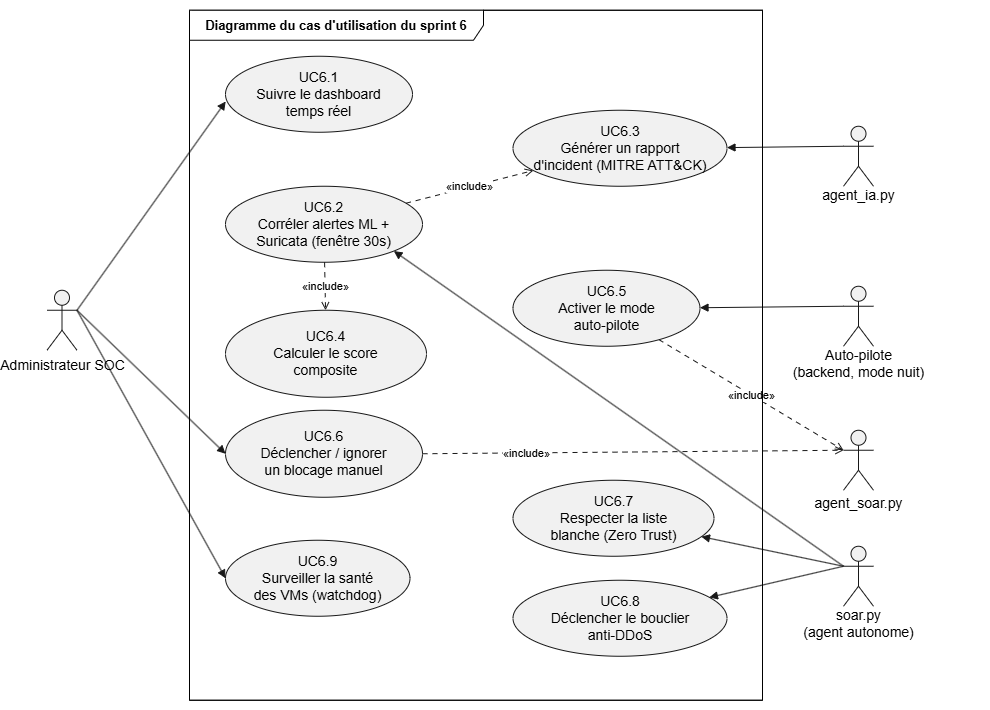

The diagram above was exported from draw.io. Its source (the exported page's mxGraphModel, read from the mxfile embedded in the PNG):
<mxGraphModel dx="1363" dy="752" grid="1" gridSize="10" guides="1" tooltips="1" connect="1" arrows="1" fold="1" page="1" pageScale="1" pageWidth="827" pageHeight="1169" math="0" shadow="0">
  <root>
    <mxCell id="0" />
    <mxCell id="1" parent="0" />
    <UserObject label="" plantUmlData="{&#10;  &quot;data&quot;: &quot;@startuml UC_Sprint6\nleft to right direction\n\nactor \&quot;Administrateur\&quot; as admin\nactor \&quot;soar.py\\n(agent autonome)\&quot; as soarpy\nactor \&quot;agent_ia.py\&quot; as agentia\nactor \&quot;agent_soar.py\&quot; as agentsoar\nactor \&quot;Auto-pilote\\n(backend, mode nuit)\&quot; as autopilot\n\nrectangle \&quot;Sprint 6 — SOAR, dashboard, supervision\&quot; {\n  usecase \&quot;UC6.1\\nSuivre le dashboard\\ntemps réel\&quot; as UC1\n  usecase \&quot;UC6.2\\nCorréler alertes ML +\\nSuricata (fenêtre 30s)\&quot; as UC2\n  usecase \&quot;UC6.3\\nGénérer un rapport\\nd'incident (MITRE ATT&amp;CK)\&quot; as UC3\n  usecase \&quot;UC6.4\\nCalculer le score\\ncomposite\&quot; as UC4\n  usecase \&quot;UC6.5\\nActiver le mode\\nauto-pilote\&quot; as UC5\n  usecase \&quot;UC6.6\\nDéclencher / ignorer\\nun blocage manuel\&quot; as UC6\n  usecase \&quot;UC6.7\\nRespecter la liste\\nblanche (Zero Trust)\&quot; as UC7\n  usecase \&quot;UC6.8\\nDéclencher le bouclier\\nanti-DDoS\&quot; as UC8\n  usecase \&quot;UC6.9\\nSurveiller la santé\\ndes VMs (watchdog)\&quot; as UC9\n}\n\nsoarpy --&gt; UC2\nsoarpy --&gt; UC7\nsoarpy --&gt; UC8\nUC2 ..&gt; UC3 : &lt;&lt;include&gt;&gt;\nUC2 ..&gt; UC4 : &lt;&lt;include&gt;&gt;\n\nagentia --&gt; UC3\n\nadmin --&gt; UC1\nadmin --&gt; UC6\nUC6 ..&gt; agentsoar : &lt;&lt;include&gt;&gt;\n\nautopilot --&gt; UC5\nUC5 ..&gt; agentsoar : &lt;&lt;include&gt;&gt;\n\nadmin --&gt; UC9\n\nnote bottom of UC2\n  Conformément à la convention du diagramme\n  global (chapitre 2), l'Attaquant n'est relié\n  à aucun cas d'utilisation de ce sprint : son\n  influence est déjà portée par UC10 (détection),\n  en amont de la chaîne de réponse.\nend note\n\n@enduml&quot;,&#10;  &quot;config&quot;: null&#10;}" id="QKf541njXnRpCPB2sxfm-93">
      <mxCell connectable="0" parent="1" style="group;transparentBounds=1;editIcon=1;lockedGroup=0;groupPadding=10;" vertex="1">
        <mxGeometry as="geometry" />
      </mxCell>
    </UserObject>
    <UserObject label="" plantUmlId="rect_0" plantUmlBaseStyle="swimlane;collapsible=0;startSize=26;fillColor=none;strokeColor=#181818;fontColor=#000000;fontSize=13;fontStyle=1;whiteSpace=wrap;" plantUmlBaseValue="Sprint 6 — SOAR, dashboard, supervision" id="QKf541njXnRpCPB2sxfm-94">
      <mxCell parent="QKf541njXnRpCPB2sxfm-93" style="swimlane;collapsible=0;startSize=0;fillColor=none;strokeColor=#181818;fontColor=#000000;fontSize=13;fontStyle=1;whiteSpace=wrap;" vertex="1">
        <mxGeometry height="690" width="573" x="266" y="10" as="geometry" />
      </mxCell>
    </UserObject>
    <UserObject label="UC6.1&lt;br&gt;Suivre le dashboard&lt;br&gt;temps réel" plantUmlId="uc_1" plantUmlBaseStyle="ellipse;html=1;fillColor=#F1F1F1;strokeColor=#181818;whiteSpace=wrap;fontColor=#000000;fontSize=14;" plantUmlBaseValue="UC6.1&lt;br&gt;Suivre le dashboard&lt;br&gt;temps réel" id="QKf541njXnRpCPB2sxfm-95">
      <mxCell parent="QKf541njXnRpCPB2sxfm-94" style="ellipse;html=1;fillColor=#F1F1F1;strokeColor=#181818;whiteSpace=wrap;fontColor=#000000;fontSize=14;" vertex="1">
        <mxGeometry height="76" width="187" x="36" y="46" as="geometry" />
      </mxCell>
    </UserObject>
    <UserObject label="UC6.6&lt;br&gt;Déclencher / ignorer&lt;br&gt;un blocage manuel" plantUmlId="uc_2" plantUmlBaseStyle="ellipse;html=1;fillColor=#F1F1F1;strokeColor=#181818;whiteSpace=wrap;fontColor=#000000;fontSize=14;" plantUmlBaseValue="UC6.6&lt;br&gt;Déclencher / ignorer&lt;br&gt;un blocage manuel" id="QKf541njXnRpCPB2sxfm-96">
      <mxCell parent="QKf541njXnRpCPB2sxfm-94" style="ellipse;html=1;fillColor=#F1F1F1;strokeColor=#181818;whiteSpace=wrap;fontColor=#000000;fontSize=14;" vertex="1">
        <mxGeometry height="87" width="197" x="36" y="400" as="geometry" />
      </mxCell>
    </UserObject>
    <UserObject label="UC6.9&lt;br&gt;Surveiller la santé&lt;br&gt;des VMs (watchdog)" plantUmlId="uc_3" plantUmlBaseStyle="ellipse;html=1;fillColor=#F1F1F1;strokeColor=#181818;whiteSpace=wrap;fontColor=#000000;fontSize=14;" plantUmlBaseValue="UC6.9&lt;br&gt;Surveiller la santé&lt;br&gt;des VMs (watchdog)" id="QKf541njXnRpCPB2sxfm-97">
      <mxCell parent="QKf541njXnRpCPB2sxfm-94" style="ellipse;html=1;fillColor=#F1F1F1;strokeColor=#181818;whiteSpace=wrap;fontColor=#000000;fontSize=14;" vertex="1">
        <mxGeometry height="76" width="184.5" x="36" y="530" as="geometry" />
      </mxCell>
    </UserObject>
    <UserObject label="UC6.2&lt;br&gt;Corréler alertes ML +&lt;br&gt;Suricata (fenêtre 30s)" plantUmlId="uc_4" plantUmlBaseStyle="ellipse;html=1;fillColor=#F1F1F1;strokeColor=#181818;whiteSpace=wrap;fontColor=#000000;fontSize=14;" plantUmlBaseValue="UC6.2&lt;br&gt;Corréler alertes ML +&lt;br&gt;Suricata (fenêtre 30s)" id="QKf541njXnRpCPB2sxfm-98">
      <mxCell parent="QKf541njXnRpCPB2sxfm-94" style="ellipse;html=1;fillColor=#F1F1F1;strokeColor=#181818;whiteSpace=wrap;fontColor=#000000;fontSize=14;" vertex="1">
        <mxGeometry height="76" width="197" x="36" y="176" as="geometry" />
      </mxCell>
    </UserObject>
    <UserObject label="UC6.7&lt;br&gt;Respecter la liste&lt;br&gt;blanche (Zero Trust)" plantUmlId="uc_5" plantUmlBaseStyle="ellipse;html=1;fillColor=#F1F1F1;strokeColor=#181818;whiteSpace=wrap;fontColor=#000000;fontSize=14;" plantUmlBaseValue="UC6.7&lt;br&gt;Respecter la liste&lt;br&gt;blanche (Zero Trust)" id="QKf541njXnRpCPB2sxfm-99">
      <mxCell parent="QKf541njXnRpCPB2sxfm-94" style="ellipse;html=1;fillColor=#F1F1F1;strokeColor=#181818;whiteSpace=wrap;fontColor=#000000;fontSize=14;" vertex="1">
        <mxGeometry height="76" width="201" x="323.5" y="470" as="geometry" />
      </mxCell>
    </UserObject>
    <UserObject label="UC6.8&lt;br&gt;Déclencher le bouclier&lt;br&gt;anti-DDoS" plantUmlId="uc_6" plantUmlBaseStyle="ellipse;html=1;fillColor=#F1F1F1;strokeColor=#181818;whiteSpace=wrap;fontColor=#000000;fontSize=14;" plantUmlBaseValue="UC6.8&lt;br&gt;Déclencher le bouclier&lt;br&gt;anti-DDoS" id="QKf541njXnRpCPB2sxfm-100">
      <mxCell parent="QKf541njXnRpCPB2sxfm-94" style="ellipse;html=1;fillColor=#F1F1F1;strokeColor=#181818;whiteSpace=wrap;fontColor=#000000;fontSize=14;" vertex="1">
        <mxGeometry height="76" width="214" x="323.5" y="570" as="geometry" />
      </mxCell>
    </UserObject>
    <UserObject label="UC6.5&lt;br&gt;Activer le mode&lt;br&gt;auto-pilote" plantUmlId="uc_7" plantUmlBaseStyle="ellipse;html=1;fillColor=#F1F1F1;strokeColor=#181818;whiteSpace=wrap;fontColor=#000000;fontSize=14;" plantUmlBaseValue="UC6.5&lt;br&gt;Activer le mode&lt;br&gt;auto-pilote" id="QKf541njXnRpCPB2sxfm-101">
      <mxCell parent="QKf541njXnRpCPB2sxfm-94" style="ellipse;html=1;fillColor=#F1F1F1;strokeColor=#181818;whiteSpace=wrap;fontColor=#000000;fontSize=14;" vertex="1">
        <mxGeometry height="76" width="187" x="323.5" y="260" as="geometry" />
      </mxCell>
    </UserObject>
    <UserObject label="UC6.4&lt;br&gt;Calculer le score&lt;br&gt;composite" plantUmlId="uc_8" plantUmlBaseStyle="ellipse;html=1;fillColor=#F1F1F1;strokeColor=#181818;whiteSpace=wrap;fontColor=#000000;fontSize=14;" plantUmlBaseValue="UC6.4&lt;br&gt;Calculer le score&lt;br&gt;composite" id="QKf541njXnRpCPB2sxfm-102">
      <mxCell parent="QKf541njXnRpCPB2sxfm-94" style="ellipse;html=1;fillColor=#F1F1F1;strokeColor=#181818;whiteSpace=wrap;fontColor=#000000;fontSize=14;" vertex="1">
        <mxGeometry height="87" width="201" x="36" y="300" as="geometry" />
      </mxCell>
    </UserObject>
    <UserObject label="UC6.3&lt;br&gt;Générer un rapport&lt;br&gt;d'incident (MITRE ATT&amp;amp;CK)" plantUmlId="uc_9" plantUmlBaseStyle="ellipse;html=1;fillColor=#F1F1F1;strokeColor=#181818;whiteSpace=wrap;fontColor=#000000;fontSize=14;" plantUmlBaseValue="UC6.3&lt;br&gt;Générer un rapport&lt;br&gt;d'incident (MITRE ATT&amp;amp;CK)" id="QKf541njXnRpCPB2sxfm-103">
      <mxCell parent="QKf541njXnRpCPB2sxfm-94" style="ellipse;html=1;fillColor=#F1F1F1;strokeColor=#181818;whiteSpace=wrap;fontColor=#000000;fontSize=14;" vertex="1">
        <mxGeometry height="76" width="214" x="323.5" y="100" as="geometry" />
      </mxCell>
    </UserObject>
    <UserObject label="«include»" plantUmlId="rel_23" plantUmlBaseStyle="endArrow=open;dashed=1;dashPattern=5 5;strokeColor=#181818;fontColor=#000000;fontSize=11;edgeStyle=none;rounded=0;html=1;curved=0;endSize=6;sourcePerimeterSpacing=0;targetPerimeterSpacing=0;" plantUmlBaseValue="«include»" id="QKf541njXnRpCPB2sxfm-117">
      <mxCell edge="1" parent="QKf541njXnRpCPB2sxfm-94" source="QKf541njXnRpCPB2sxfm-98" style="endArrow=open;dashed=1;dashPattern=5 5;strokeColor=#181818;fontColor=#000000;fontSize=11;edgeStyle=none;rounded=0;html=1;curved=0;endSize=6;sourcePerimeterSpacing=0;targetPerimeterSpacing=0;" target="QKf541njXnRpCPB2sxfm-103">
        <mxGeometry relative="1" as="geometry" />
      </mxCell>
    </UserObject>
    <UserObject label="«include»" plantUmlId="rel_24" plantUmlBaseStyle="endArrow=open;dashed=1;dashPattern=5 5;strokeColor=#181818;fontColor=#000000;fontSize=11;edgeStyle=none;rounded=0;html=1;curved=0;endSize=6;sourcePerimeterSpacing=0;targetPerimeterSpacing=0;" plantUmlBaseValue="«include»" id="QKf541njXnRpCPB2sxfm-118">
      <mxCell edge="1" parent="QKf541njXnRpCPB2sxfm-94" source="QKf541njXnRpCPB2sxfm-98" style="endArrow=open;dashed=1;dashPattern=5 5;strokeColor=#181818;fontColor=#000000;fontSize=11;edgeStyle=none;rounded=0;html=1;curved=0;endSize=6;sourcePerimeterSpacing=0;targetPerimeterSpacing=0;" target="QKf541njXnRpCPB2sxfm-102">
        <mxGeometry relative="1" as="geometry" />
      </mxCell>
    </UserObject>
    <UserObject label="" plantUmlId="actor_12" plantUmlBaseStyle="shape=umlActor;html=1;fillColor=#F1F1F1;strokeColor=#181818;fontColor=#000000;fontSize=14;" plantUmlBaseValue="" id="QKf541njXnRpCPB2sxfm-106">
      <mxCell parent="QKf541njXnRpCPB2sxfm-93" style="shape=umlActor;html=1;fillColor=#F1F1F1;strokeColor=#181818;fontColor=#000000;fontSize=14;" vertex="1">
        <mxGeometry height="60" width="30" x="920" y="126" as="geometry" />
      </mxCell>
    </UserObject>
    <UserObject label="agent_ia.py" plantUmlId="actorlbl_13" plantUmlBaseStyle="text;html=1;align=center;verticalAlign=top;fontColor=#000000;fontSize=14;" plantUmlBaseValue="agent_ia.py" id="QKf541njXnRpCPB2sxfm-107">
      <mxCell parent="QKf541njXnRpCPB2sxfm-93" style="text;html=1;align=center;verticalAlign=top;fontColor=#000000;fontSize=14;" vertex="1">
        <mxGeometry height="17" width="77" x="896.5" y="180" as="geometry" />
      </mxCell>
    </UserObject>
    <UserObject label="" plantUmlId="actor_14" plantUmlBaseStyle="shape=umlActor;html=1;fillColor=#F1F1F1;strokeColor=#181818;fontColor=#000000;fontSize=14;" plantUmlBaseValue="" id="QKf541njXnRpCPB2sxfm-108">
      <mxCell parent="QKf541njXnRpCPB2sxfm-93" style="shape=umlActor;html=1;fillColor=#F1F1F1;strokeColor=#181818;fontColor=#000000;fontSize=14;" vertex="1">
        <mxGeometry height="60" width="30" x="920" y="430" as="geometry" />
      </mxCell>
    </UserObject>
    <UserObject label="agent_soar.py" plantUmlId="actorlbl_15" plantUmlBaseStyle="text;html=1;align=center;verticalAlign=top;fontColor=#000000;fontSize=14;" plantUmlBaseValue="agent_soar.py" id="QKf541njXnRpCPB2sxfm-109">
      <mxCell parent="QKf541njXnRpCPB2sxfm-93" style="text;html=1;align=center;verticalAlign=top;fontColor=#000000;fontSize=14;" vertex="1">
        <mxGeometry height="17" width="92" x="889" y="488.15999999999997" as="geometry" />
      </mxCell>
    </UserObject>
    <UserObject label="" plantUmlId="actor_16" plantUmlBaseStyle="shape=umlActor;html=1;fillColor=#F1F1F1;strokeColor=#181818;fontColor=#000000;fontSize=14;" plantUmlBaseValue="" id="QKf541njXnRpCPB2sxfm-110">
      <mxCell parent="QKf541njXnRpCPB2sxfm-93" style="shape=umlActor;html=1;fillColor=#F1F1F1;strokeColor=#181818;fontColor=#000000;fontSize=14;" vertex="1">
        <mxGeometry height="60" width="30" x="920" y="546" as="geometry" />
      </mxCell>
    </UserObject>
    <UserObject label="soar.py&#10;(agent autonome)" plantUmlId="actorlbl_17" plantUmlBaseStyle="text;html=1;align=center;verticalAlign=top;fontColor=#000000;fontSize=14;" plantUmlBaseValue="soar.py&#10;(agent autonome)" id="QKf541njXnRpCPB2sxfm-111">
      <mxCell parent="QKf541njXnRpCPB2sxfm-93" style="text;html=1;align=center;verticalAlign=top;fontColor=#000000;fontSize=14;" vertex="1">
        <mxGeometry height="17" width="187" x="841.5" y="600" as="geometry" />
      </mxCell>
    </UserObject>
    <UserObject label="" plantUmlId="actor_18" plantUmlBaseStyle="shape=umlActor;html=1;fillColor=#F1F1F1;strokeColor=#181818;fontColor=#000000;fontSize=14;" plantUmlBaseValue="" id="QKf541njXnRpCPB2sxfm-112">
      <mxCell parent="QKf541njXnRpCPB2sxfm-93" style="shape=umlActor;html=1;fillColor=#F1F1F1;strokeColor=#181818;fontColor=#000000;fontSize=14;" vertex="1">
        <mxGeometry height="60" width="30" x="920" y="286" as="geometry" />
      </mxCell>
    </UserObject>
    <UserObject label="Auto-pilote&#10;(backend, mode nuit)" plantUmlId="actorlbl_19" plantUmlBaseStyle="text;html=1;align=center;verticalAlign=top;fontColor=#000000;fontSize=14;" plantUmlBaseValue="Auto-pilote&#10;(backend, mode nuit)" id="QKf541njXnRpCPB2sxfm-113">
      <mxCell parent="QKf541njXnRpCPB2sxfm-93" style="text;html=1;align=center;verticalAlign=top;fontColor=#000000;fontSize=14;" vertex="1">
        <mxGeometry height="17" width="242" x="814" y="340" as="geometry" />
      </mxCell>
    </UserObject>
    <UserObject label="" plantUmlId="rel_20" plantUmlBaseStyle="endArrow=block;endFill=1;strokeColor=#181818;fontColor=#000000;fontSize=11;edgeStyle=none;rounded=0;html=1;curved=0;endSize=6;sourcePerimeterSpacing=0;targetPerimeterSpacing=0;" plantUmlBaseValue="" id="QKf541njXnRpCPB2sxfm-114">
      <mxCell edge="1" parent="QKf541njXnRpCPB2sxfm-93" source="QKf541njXnRpCPB2sxfm-110" style="endArrow=block;endFill=1;strokeColor=#181818;fontColor=#000000;fontSize=11;edgeStyle=none;rounded=0;html=1;curved=0;endSize=6;sourcePerimeterSpacing=0;targetPerimeterSpacing=0;exitX=0;exitY=0.3333333333333333;exitDx=0;exitDy=0;exitPerimeter=0;entryX=1;entryY=1;entryDx=0;entryDy=0;" target="QKf541njXnRpCPB2sxfm-98">
        <mxGeometry relative="1" as="geometry">
          <mxPoint x="360" y="270" as="targetPoint" />
        </mxGeometry>
      </mxCell>
    </UserObject>
    <UserObject label="" plantUmlId="rel_21" plantUmlBaseStyle="endArrow=block;endFill=1;strokeColor=#181818;fontColor=#000000;fontSize=11;edgeStyle=none;rounded=0;html=1;curved=0;endSize=6;sourcePerimeterSpacing=0;targetPerimeterSpacing=0;" plantUmlBaseValue="" id="QKf541njXnRpCPB2sxfm-115">
      <mxCell edge="1" parent="QKf541njXnRpCPB2sxfm-93" source="QKf541njXnRpCPB2sxfm-110" style="endArrow=block;endFill=1;strokeColor=#181818;fontColor=#000000;fontSize=11;edgeStyle=none;rounded=0;html=1;curved=0;endSize=6;sourcePerimeterSpacing=0;targetPerimeterSpacing=0;exitX=0;exitY=0.3333333333333333;exitDx=0;exitDy=0;exitPerimeter=0;" target="QKf541njXnRpCPB2sxfm-99">
        <mxGeometry relative="1" as="geometry" />
      </mxCell>
    </UserObject>
    <UserObject label="" plantUmlId="rel_22" plantUmlBaseStyle="endArrow=block;endFill=1;strokeColor=#181818;fontColor=#000000;fontSize=11;edgeStyle=none;rounded=0;html=1;curved=0;endSize=6;sourcePerimeterSpacing=0;targetPerimeterSpacing=0;" plantUmlBaseValue="" id="QKf541njXnRpCPB2sxfm-116">
      <mxCell edge="1" parent="QKf541njXnRpCPB2sxfm-93" source="QKf541njXnRpCPB2sxfm-110" style="endArrow=block;endFill=1;strokeColor=#181818;fontColor=#000000;fontSize=11;edgeStyle=none;rounded=0;html=1;curved=0;endSize=6;sourcePerimeterSpacing=0;targetPerimeterSpacing=0;exitX=0;exitY=0.3333333333333333;exitDx=0;exitDy=0;exitPerimeter=0;" target="QKf541njXnRpCPB2sxfm-100">
        <mxGeometry relative="1" as="geometry" />
      </mxCell>
    </UserObject>
    <UserObject label="" plantUmlId="rel_25" plantUmlBaseStyle="endArrow=block;endFill=1;strokeColor=#181818;fontColor=#000000;fontSize=11;edgeStyle=none;rounded=0;html=1;curved=0;endSize=6;sourcePerimeterSpacing=0;targetPerimeterSpacing=0;" plantUmlBaseValue="" id="QKf541njXnRpCPB2sxfm-119">
      <mxCell edge="1" parent="QKf541njXnRpCPB2sxfm-93" source="QKf541njXnRpCPB2sxfm-106" style="endArrow=block;endFill=1;strokeColor=#181818;fontColor=#000000;fontSize=11;edgeStyle=none;rounded=0;html=1;curved=0;endSize=6;sourcePerimeterSpacing=0;targetPerimeterSpacing=0;exitX=0;exitY=0.3333333333333333;exitDx=0;exitDy=0;exitPerimeter=0;" target="QKf541njXnRpCPB2sxfm-103">
        <mxGeometry relative="1" as="geometry" />
      </mxCell>
    </UserObject>
    <UserObject label="" plantUmlId="rel_26" plantUmlBaseStyle="endArrow=block;endFill=1;strokeColor=#181818;fontColor=#000000;fontSize=11;edgeStyle=none;rounded=0;html=1;curved=0;endSize=6;sourcePerimeterSpacing=0;targetPerimeterSpacing=0;" plantUmlBaseValue="" id="QKf541njXnRpCPB2sxfm-120">
      <mxCell edge="1" parent="QKf541njXnRpCPB2sxfm-93" source="QKf541njXnRpCPB2sxfm-104" style="endArrow=block;endFill=1;strokeColor=#181818;fontColor=#000000;fontSize=11;edgeStyle=none;rounded=0;html=1;curved=0;endSize=6;sourcePerimeterSpacing=0;targetPerimeterSpacing=0;exitX=1;exitY=0.3333333333333333;exitDx=0;exitDy=0;exitPerimeter=0;entryX=0.001;entryY=0.595;entryDx=0;entryDy=0;entryPerimeter=0;" target="QKf541njXnRpCPB2sxfm-95">
        <mxGeometry relative="1" as="geometry" />
      </mxCell>
    </UserObject>
    <UserObject label="" plantUmlId="rel_27" plantUmlBaseStyle="endArrow=block;endFill=1;strokeColor=#181818;fontColor=#000000;fontSize=11;edgeStyle=none;rounded=0;html=1;curved=0;endSize=6;sourcePerimeterSpacing=0;targetPerimeterSpacing=0;" plantUmlBaseValue="" id="QKf541njXnRpCPB2sxfm-121">
      <mxCell edge="1" parent="QKf541njXnRpCPB2sxfm-93" source="QKf541njXnRpCPB2sxfm-104" style="endArrow=block;endFill=1;strokeColor=#181818;fontColor=#000000;fontSize=11;edgeStyle=none;rounded=0;html=1;curved=0;endSize=6;sourcePerimeterSpacing=0;targetPerimeterSpacing=0;exitX=1;exitY=0.3333333333333333;exitDx=0;exitDy=0;exitPerimeter=0;entryX=0;entryY=0.5;entryDx=0;entryDy=0;" target="QKf541njXnRpCPB2sxfm-96">
        <mxGeometry relative="1" as="geometry">
          <mxPoint x="190" y="200" as="sourcePoint" />
        </mxGeometry>
      </mxCell>
    </UserObject>
    <UserObject label="«include»" plantUmlId="rel_28" plantUmlBaseStyle="endArrow=open;dashed=1;dashPattern=5 5;strokeColor=#181818;fontColor=#000000;fontSize=11;edgeStyle=none;rounded=0;html=1;curved=0;endSize=6;sourcePerimeterSpacing=0;targetPerimeterSpacing=0;" plantUmlBaseValue="«include»" id="QKf541njXnRpCPB2sxfm-122">
      <mxCell edge="1" parent="QKf541njXnRpCPB2sxfm-93" source="QKf541njXnRpCPB2sxfm-96" style="endArrow=open;dashed=1;dashPattern=5 5;strokeColor=#181818;fontColor=#000000;fontSize=11;edgeStyle=none;rounded=0;html=1;curved=0;endSize=6;sourcePerimeterSpacing=0;targetPerimeterSpacing=0;entryX=0;entryY=0.3333333333333333;entryDx=0;entryDy=0;entryPerimeter=0;exitX=1;exitY=0.5;exitDx=0;exitDy=0;" target="QKf541njXnRpCPB2sxfm-108">
        <mxGeometry relative="1" x="-0.5086" y="-1" as="geometry">
          <mxPoint as="offset" />
        </mxGeometry>
      </mxCell>
    </UserObject>
    <UserObject label="" plantUmlId="rel_29" plantUmlBaseStyle="endArrow=block;endFill=1;strokeColor=#181818;fontColor=#000000;fontSize=11;edgeStyle=none;rounded=0;html=1;curved=0;endSize=6;sourcePerimeterSpacing=0;targetPerimeterSpacing=0;" plantUmlBaseValue="" id="QKf541njXnRpCPB2sxfm-123">
      <mxCell edge="1" parent="QKf541njXnRpCPB2sxfm-93" source="QKf541njXnRpCPB2sxfm-112" style="endArrow=block;endFill=1;strokeColor=#181818;fontColor=#000000;fontSize=11;edgeStyle=none;rounded=0;html=1;curved=0;endSize=6;sourcePerimeterSpacing=0;targetPerimeterSpacing=0;exitX=0;exitY=0.3333333333333333;exitDx=0;exitDy=0;exitPerimeter=0;" target="QKf541njXnRpCPB2sxfm-101">
        <mxGeometry relative="1" as="geometry" />
      </mxCell>
    </UserObject>
    <UserObject label="«include»" plantUmlId="rel_30" plantUmlBaseStyle="endArrow=open;dashed=1;dashPattern=5 5;strokeColor=#181818;fontColor=#000000;fontSize=11;edgeStyle=none;rounded=0;html=1;curved=0;endSize=6;sourcePerimeterSpacing=0;targetPerimeterSpacing=0;" plantUmlBaseValue="«include»" id="QKf541njXnRpCPB2sxfm-124">
      <mxCell edge="1" parent="QKf541njXnRpCPB2sxfm-93" source="QKf541njXnRpCPB2sxfm-101" style="endArrow=open;dashed=1;dashPattern=5 5;strokeColor=#181818;fontColor=#000000;fontSize=11;edgeStyle=none;rounded=0;html=1;curved=0;endSize=6;sourcePerimeterSpacing=0;targetPerimeterSpacing=0;entryX=0;entryY=0.3333333333333333;entryDx=0;entryDy=0;entryPerimeter=0;" target="QKf541njXnRpCPB2sxfm-108">
        <mxGeometry relative="1" as="geometry" />
      </mxCell>
    </UserObject>
    <UserObject label="" plantUmlId="rel_31" plantUmlBaseStyle="endArrow=block;endFill=1;strokeColor=#181818;fontColor=#000000;fontSize=11;edgeStyle=none;rounded=0;html=1;exitX=0.5;exitY=1.37;exitPerimeter=0;curved=0;endSize=6;sourcePerimeterSpacing=0;targetPerimeterSpacing=0;" plantUmlBaseValue="" id="QKf541njXnRpCPB2sxfm-125">
      <mxCell edge="1" parent="QKf541njXnRpCPB2sxfm-93" source="QKf541njXnRpCPB2sxfm-104" style="endArrow=block;endFill=1;strokeColor=#181818;fontColor=#000000;fontSize=11;edgeStyle=none;rounded=0;html=1;exitX=1;exitY=0.3333333333333333;exitPerimeter=0;curved=0;endSize=6;sourcePerimeterSpacing=0;targetPerimeterSpacing=0;exitDx=0;exitDy=0;entryX=0;entryY=0.5;entryDx=0;entryDy=0;" target="QKf541njXnRpCPB2sxfm-97">
        <mxGeometry relative="1" as="geometry" />
      </mxCell>
    </UserObject>
    <mxCell id="QKf541njXnRpCPB2sxfm-133" connectable="0" parent="QKf541njXnRpCPB2sxfm-93" style="group" value="" vertex="1">
      <mxGeometry height="77" width="97" x="90" y="290" as="geometry" />
    </mxCell>
    <UserObject label="" plantUmlId="actor_10" plantUmlBaseStyle="shape=umlActor;html=1;fillColor=#F1F1F1;strokeColor=#181818;fontColor=#000000;fontSize=14;" plantUmlBaseValue="" id="QKf541njXnRpCPB2sxfm-104">
      <mxCell parent="QKf541njXnRpCPB2sxfm-133" style="shape=umlActor;html=1;fillColor=#F1F1F1;strokeColor=#181818;fontColor=#000000;fontSize=14;" vertex="1">
        <mxGeometry height="60" width="30" x="33.5" as="geometry" />
      </mxCell>
    </UserObject>
    <UserObject label="Administrateur SOC" plantUmlId="actorlbl_11" plantUmlBaseStyle="text;html=1;align=center;verticalAlign=top;fontColor=#000000;fontSize=14;" plantUmlBaseValue="Administrateur" id="QKf541njXnRpCPB2sxfm-105">
      <mxCell parent="QKf541njXnRpCPB2sxfm-133" style="text;html=1;align=center;verticalAlign=top;fontColor=#000000;fontSize=14;" vertex="1">
        <mxGeometry height="17" width="97" y="60" as="geometry" />
      </mxCell>
    </UserObject>
    <mxCell id="QKf541njXnRpCPB2sxfm-132" parent="1" style="shape=umlFrame;whiteSpace=wrap;html=1;pointerEvents=0;width=294;height=30;" value="&lt;span style=&quot;color: rgb(0, 0, 0); font-size: 13px; font-weight: 700; background-color: rgb(255, 255, 255);&quot;&gt;Diagramme du cas d'utilisation du sprint 6&lt;/span&gt;" vertex="1">
      <mxGeometry height="690" width="573" x="266" y="10" as="geometry" />
    </mxCell>
  </root>
</mxGraphModel>